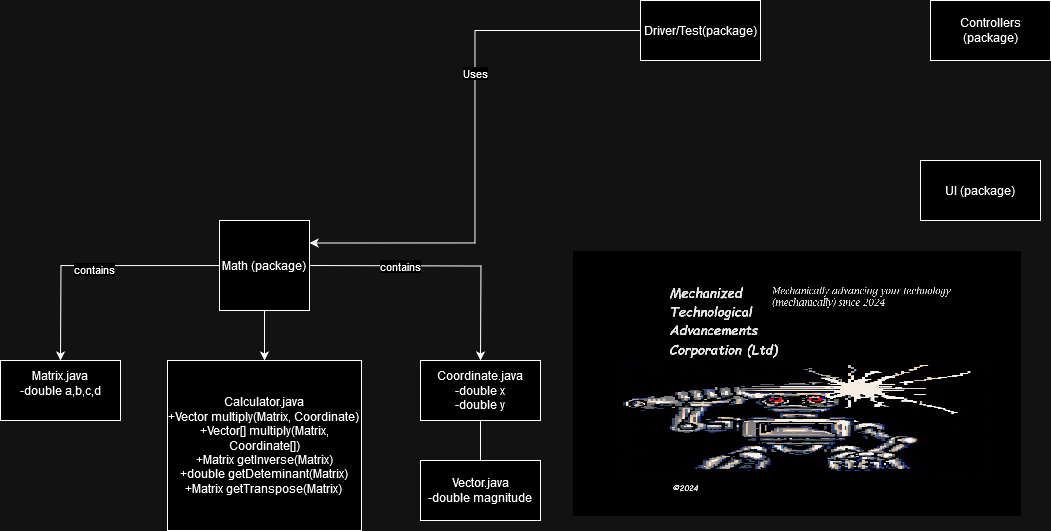

The diagram above was exported from draw.io. Its source (the exported page's mxGraphModel, read from the mxfile embedded in the PNG):
<mxGraphModel dx="2514" dy="2080" grid="1" gridSize="10" guides="1" tooltips="1" connect="1" arrows="1" fold="1" page="1" pageScale="1" pageWidth="827" pageHeight="1169" math="0" shadow="0">
  <root>
    <mxCell id="WIyWlLk6GJQsqaUBKTNV-0" />
    <mxCell id="WIyWlLk6GJQsqaUBKTNV-1" parent="WIyWlLk6GJQsqaUBKTNV-0" />
    <mxCell id="U-8SNHVkmS-fnvo2k3dn-1" style="edgeStyle=orthogonalEdgeStyle;rounded=0;orthogonalLoop=1;jettySize=auto;html=1;" edge="1" parent="WIyWlLk6GJQsqaUBKTNV-1" source="U-8SNHVkmS-fnvo2k3dn-0">
      <mxGeometry relative="1" as="geometry">
        <mxPoint x="-300" as="targetPoint" />
      </mxGeometry>
    </mxCell>
    <mxCell id="U-8SNHVkmS-fnvo2k3dn-3" value="contains" style="edgeLabel;html=1;align=center;verticalAlign=middle;resizable=0;points=[];" vertex="1" connectable="0" parent="U-8SNHVkmS-fnvo2k3dn-1">
      <mxGeometry x="-0.0059" y="3" relative="1" as="geometry">
        <mxPoint as="offset" />
      </mxGeometry>
    </mxCell>
    <mxCell id="U-8SNHVkmS-fnvo2k3dn-4" style="edgeStyle=orthogonalEdgeStyle;rounded=0;orthogonalLoop=1;jettySize=auto;html=1;entryX=0.5;entryY=0;entryDx=0;entryDy=0;" edge="1" parent="WIyWlLk6GJQsqaUBKTNV-1">
      <mxGeometry relative="1" as="geometry">
        <mxPoint x="120" y="-0.05000000000001137" as="targetPoint" />
        <mxPoint x="-51" y="-94.99736842105273" as="sourcePoint" />
      </mxGeometry>
    </mxCell>
    <mxCell id="U-8SNHVkmS-fnvo2k3dn-5" value="contains" style="edgeLabel;html=1;align=center;verticalAlign=middle;resizable=0;points=[];" vertex="1" connectable="0" parent="U-8SNHVkmS-fnvo2k3dn-4">
      <mxGeometry x="-0.3201" relative="1" as="geometry">
        <mxPoint as="offset" />
      </mxGeometry>
    </mxCell>
    <mxCell id="U-8SNHVkmS-fnvo2k3dn-10" style="edgeStyle=orthogonalEdgeStyle;rounded=0;orthogonalLoop=1;jettySize=auto;html=1;entryX=0.5;entryY=0;entryDx=0;entryDy=0;" edge="1" parent="WIyWlLk6GJQsqaUBKTNV-1" source="U-8SNHVkmS-fnvo2k3dn-0" target="U-8SNHVkmS-fnvo2k3dn-11">
      <mxGeometry relative="1" as="geometry">
        <mxPoint x="-96" y="90" as="targetPoint" />
      </mxGeometry>
    </mxCell>
    <mxCell id="U-8SNHVkmS-fnvo2k3dn-0" value="Math (package)" style="whiteSpace=wrap;html=1;aspect=fixed;" vertex="1" parent="WIyWlLk6GJQsqaUBKTNV-1">
      <mxGeometry x="-141" y="-140" width="90" height="90" as="geometry" />
    </mxCell>
    <mxCell id="U-8SNHVkmS-fnvo2k3dn-2" value="&lt;div&gt;Matrix.java&lt;/div&gt;&lt;div&gt;-double a,b,c,d&lt;/div&gt;&lt;div&gt;&lt;br&gt;&lt;/div&gt;" style="rounded=0;whiteSpace=wrap;html=1;" vertex="1" parent="WIyWlLk6GJQsqaUBKTNV-1">
      <mxGeometry x="-360" width="120" height="60" as="geometry" />
    </mxCell>
    <mxCell id="U-8SNHVkmS-fnvo2k3dn-7" style="edgeStyle=orthogonalEdgeStyle;rounded=0;orthogonalLoop=1;jettySize=auto;html=1;" edge="1" parent="WIyWlLk6GJQsqaUBKTNV-1" source="U-8SNHVkmS-fnvo2k3dn-6">
      <mxGeometry relative="1" as="geometry">
        <mxPoint x="120" y="150" as="targetPoint" />
      </mxGeometry>
    </mxCell>
    <mxCell id="U-8SNHVkmS-fnvo2k3dn-6" value="&lt;div&gt;Coordinate.java&lt;/div&gt;&lt;div&gt;-double x&lt;/div&gt;&lt;div&gt;-double y&lt;br&gt;&lt;/div&gt;" style="rounded=0;whiteSpace=wrap;html=1;" vertex="1" parent="WIyWlLk6GJQsqaUBKTNV-1">
      <mxGeometry x="60" width="120" height="60" as="geometry" />
    </mxCell>
    <mxCell id="U-8SNHVkmS-fnvo2k3dn-8" value="&lt;div&gt;Vector.java&lt;/div&gt;-double magnitude" style="rounded=0;whiteSpace=wrap;html=1;" vertex="1" parent="WIyWlLk6GJQsqaUBKTNV-1">
      <mxGeometry x="60" y="100" width="120" height="60" as="geometry" />
    </mxCell>
    <mxCell id="U-8SNHVkmS-fnvo2k3dn-11" value="&lt;div&gt;Calculator.java&lt;/div&gt;&lt;div&gt;+Vector multiply(Matrix, Coordinate)&lt;br&gt;&lt;/div&gt;&lt;div&gt;+Vector[] multiply(Matrix, Coordinate[])&lt;/div&gt;&lt;div&gt;+Matrix getInverse(Matrix)&lt;/div&gt;&lt;div&gt;+double getDeteminant(Matrix)&lt;/div&gt;&lt;div&gt;+Matrix getTranspose(Matrix)&lt;br&gt;&lt;/div&gt;" style="rounded=0;whiteSpace=wrap;html=1;" vertex="1" parent="WIyWlLk6GJQsqaUBKTNV-1">
      <mxGeometry x="-193" width="194" height="170" as="geometry" />
    </mxCell>
    <mxCell id="U-8SNHVkmS-fnvo2k3dn-14" style="edgeStyle=orthogonalEdgeStyle;rounded=0;orthogonalLoop=1;jettySize=auto;html=1;entryX=1;entryY=0.25;entryDx=0;entryDy=0;" edge="1" parent="WIyWlLk6GJQsqaUBKTNV-1" source="U-8SNHVkmS-fnvo2k3dn-12" target="U-8SNHVkmS-fnvo2k3dn-0">
      <mxGeometry relative="1" as="geometry" />
    </mxCell>
    <mxCell id="U-8SNHVkmS-fnvo2k3dn-15" value="Uses" style="edgeLabel;html=1;align=center;verticalAlign=middle;resizable=0;points=[];" vertex="1" connectable="0" parent="U-8SNHVkmS-fnvo2k3dn-14">
      <mxGeometry x="-0.2335" relative="1" as="geometry">
        <mxPoint as="offset" />
      </mxGeometry>
    </mxCell>
    <mxCell id="U-8SNHVkmS-fnvo2k3dn-12" value="Driver/Test(package)" style="rounded=0;whiteSpace=wrap;html=1;" vertex="1" parent="WIyWlLk6GJQsqaUBKTNV-1">
      <mxGeometry x="280" y="-360" width="120" height="60" as="geometry" />
    </mxCell>
    <mxCell id="U-8SNHVkmS-fnvo2k3dn-13" value="Controllers (package)" style="rounded=0;whiteSpace=wrap;html=1;" vertex="1" parent="WIyWlLk6GJQsqaUBKTNV-1">
      <mxGeometry x="570" y="-360" width="120" height="60" as="geometry" />
    </mxCell>
    <mxCell id="U-8SNHVkmS-fnvo2k3dn-18" value="UI (package)" style="rounded=0;whiteSpace=wrap;html=1;" vertex="1" parent="WIyWlLk6GJQsqaUBKTNV-1">
      <mxGeometry x="560" y="-200" width="120" height="60" as="geometry" />
    </mxCell>
  </root>
</mxGraphModel>